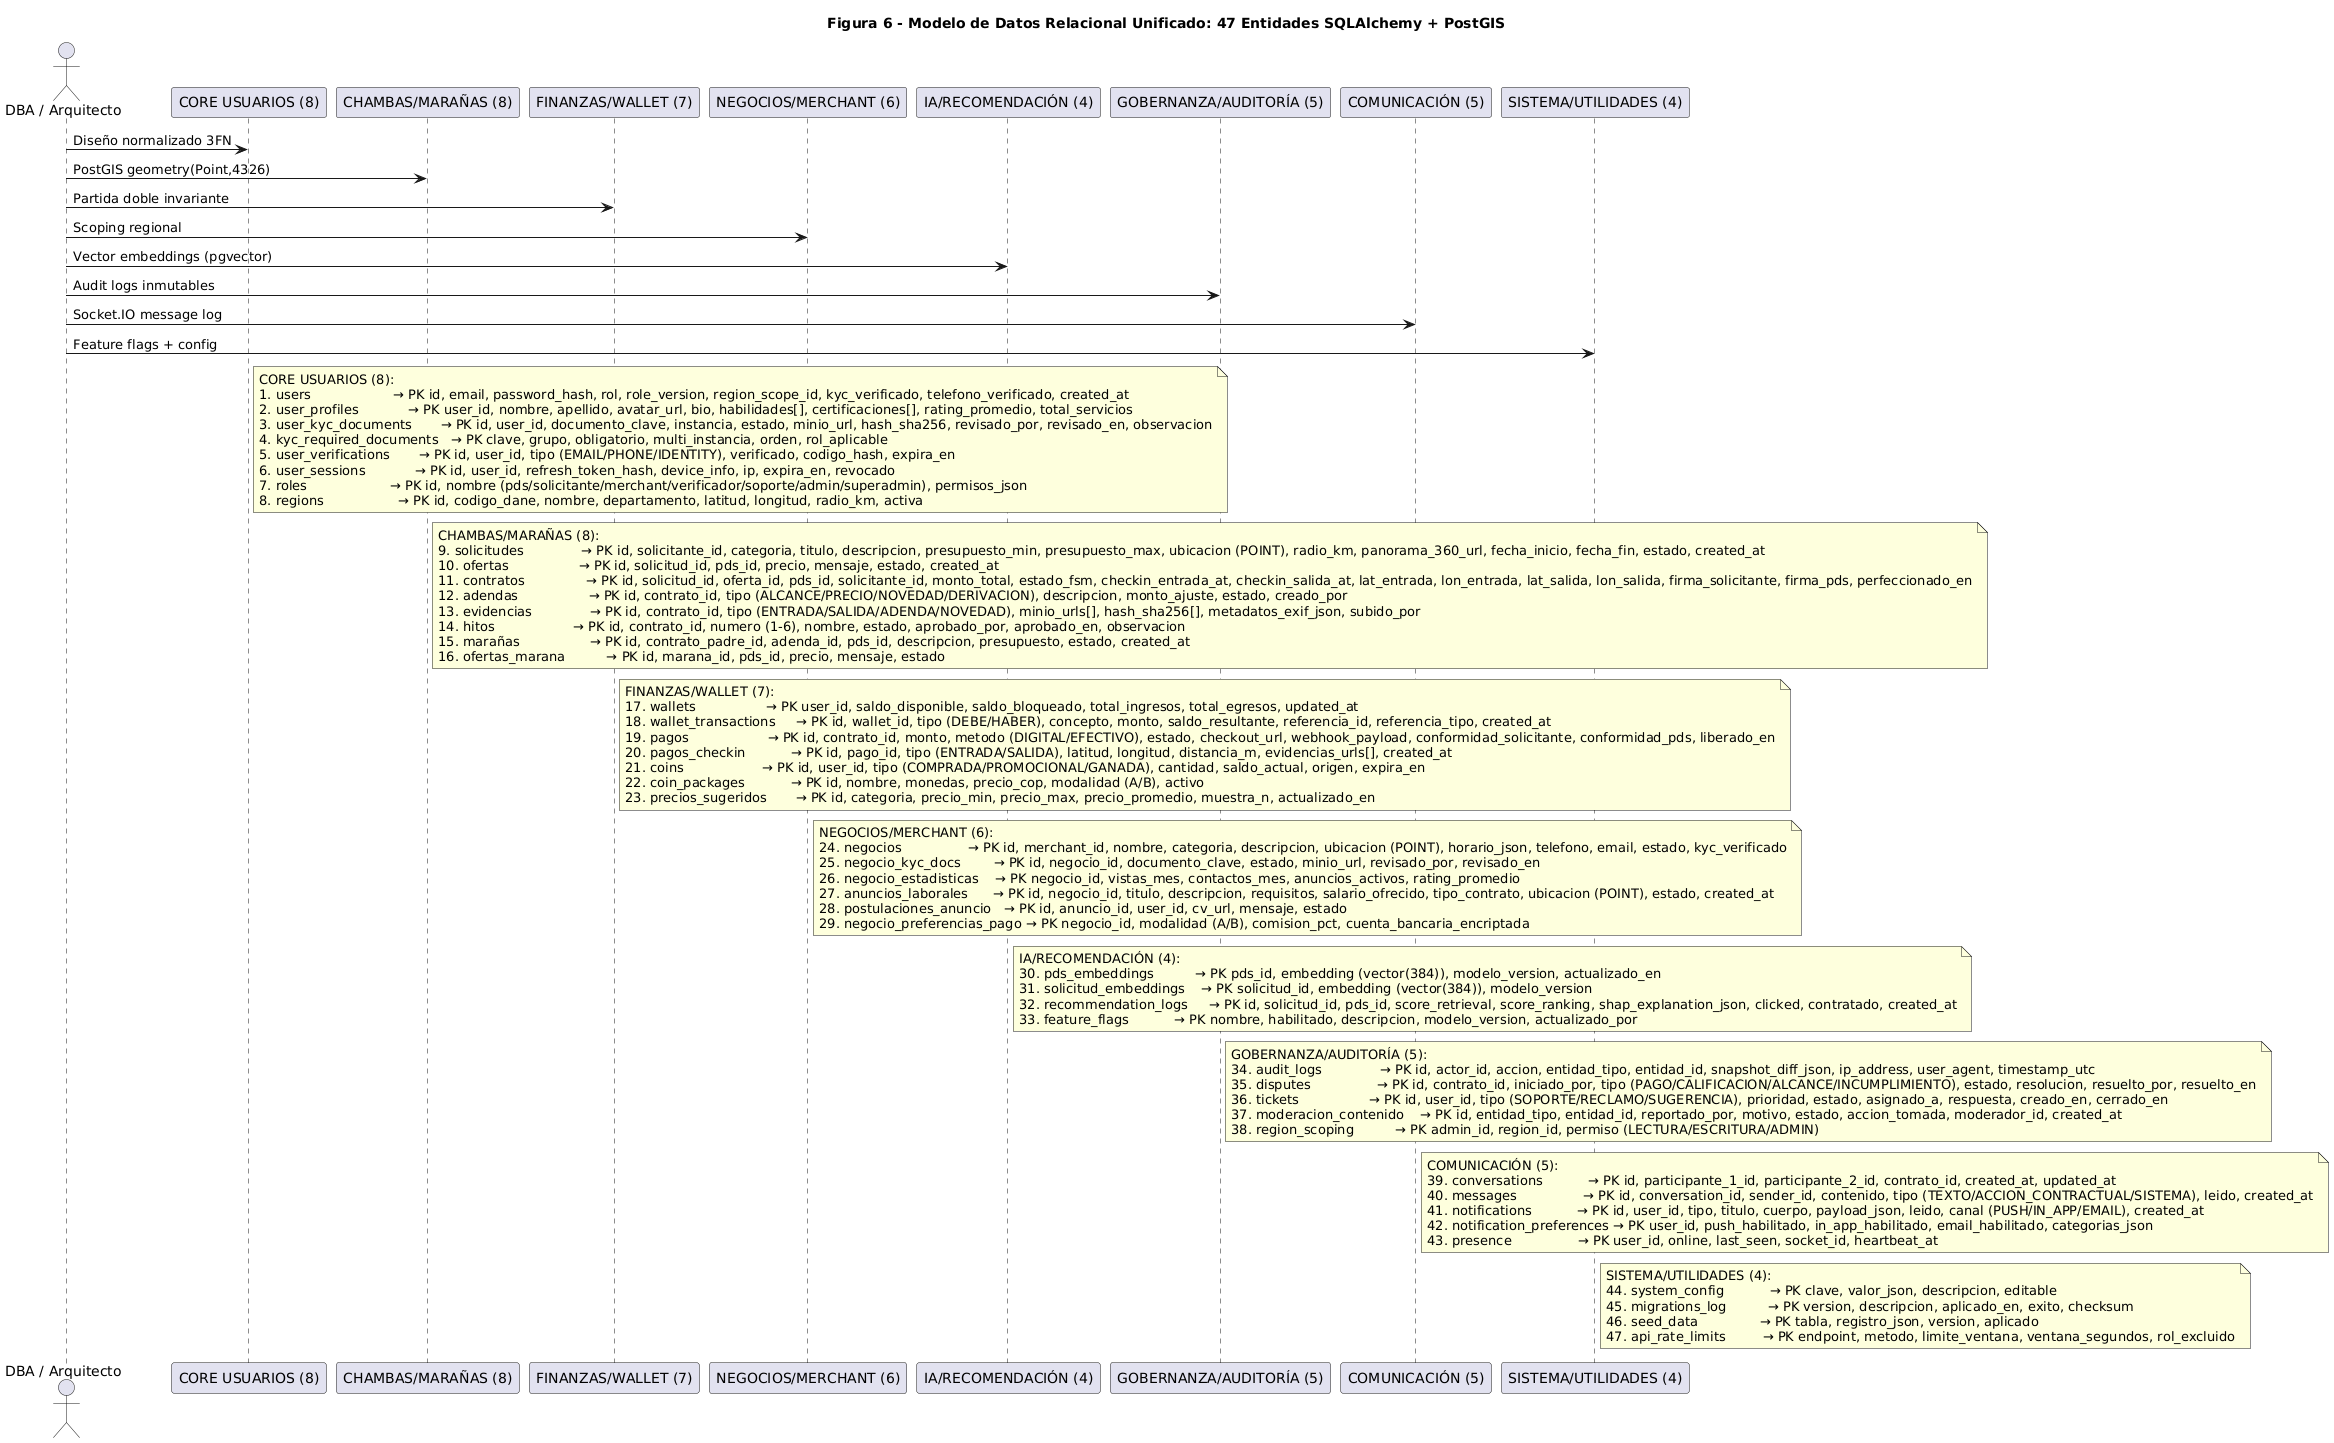

The diagram above was rendered by PlantUML. Its source (embedded in the PNG):
@startuml
title Figura 6 - Modelo de Datos Relacional Unificado: 47 Entidades SQLAlchemy + PostGIS

actor "DBA / Arquitecto" as DBA
participant "CORE USUARIOS (8)" as CORE
participant "CHAMBAS/MARAÑAS (8)" as CHAM
participant "FINANZAS/WALLET (7)" as FIN
participant "NEGOCIOS/MERCHANT (6)" as NEG
participant "IA/RECOMENDACIÓN (4)" as ML
participant "GOBERNANZA/AUDITORÍA (5)" as GOB
participant "COMUNICACIÓN (5)" as COM
participant "SISTEMA/UTILIDADES (4)" as SYS

DBA -> CORE: Diseño normalizado 3FN
DBA -> CHAM: PostGIS geometry(Point,4326)
DBA -> FIN: Partida doble invariante
DBA -> NEG: Scoping regional
DBA -> ML: Vector embeddings (pgvector)
DBA -> GOB: Audit logs inmutables
DBA -> COM: Socket.IO message log
DBA -> SYS: Feature flags + config

note right of CORE
  CORE USUARIOS (8):
  1. users                    → PK id, email, password_hash, rol, role_version, region_scope_id, kyc_verificado, telefono_verificado, created_at
  2. user_profiles            → PK user_id, nombre, apellido, avatar_url, bio, habilidades[], certificaciones[], rating_promedio, total_servicios
  3. user_kyc_documents       → PK id, user_id, documento_clave, instancia, estado, minio_url, hash_sha256, revisado_por, revisado_en, observacion
  4. kyc_required_documents   → PK clave, grupo, obligatorio, multi_instancia, orden, rol_aplicable
  5. user_verifications       → PK id, user_id, tipo (EMAIL/PHONE/IDENTITY), verificado, codigo_hash, expira_en
  6. user_sessions            → PK id, user_id, refresh_token_hash, device_info, ip, expira_en, revocado
  7. roles                    → PK id, nombre (pds/solicitante/merchant/verificador/soporte/admin/superadmin), permisos_json
  8. regions                  → PK id, codigo_dane, nombre, departamento, latitud, longitud, radio_km, activa
end note

note right of CHAM
  CHAMBAS/MARAÑAS (8):
  9. solicitudes              → PK id, solicitante_id, categoria, titulo, descripcion, presupuesto_min, presupuesto_max, ubicacion (POINT), radio_km, panorama_360_url, fecha_inicio, fecha_fin, estado, created_at
  10. ofertas                 → PK id, solicitud_id, pds_id, precio, mensaje, estado, created_at
  11. contratos               → PK id, solicitud_id, oferta_id, pds_id, solicitante_id, monto_total, estado_fsm, checkin_entrada_at, checkin_salida_at, lat_entrada, lon_entrada, lat_salida, lon_salida, firma_solicitante, firma_pds, perfeccionado_en
  12. adendas                 → PK id, contrato_id, tipo (ALCANCE/PRECIO/NOVEDAD/DERIVACION), descripcion, monto_ajuste, estado, creado_por
  13. evidencias              → PK id, contrato_id, tipo (ENTRADA/SALIDA/ADENDA/NOVEDAD), minio_urls[], hash_sha256[], metadatos_exif_json, subido_por
  14. hitos                   → PK id, contrato_id, numero (1-6), nombre, estado, aprobado_por, aprobado_en, observacion
  15. marañas                 → PK id, contrato_padre_id, adenda_id, pds_id, descripcion, presupuesto, estado, created_at
  16. ofertas_marana          → PK id, marana_id, pds_id, precio, mensaje, estado
end note

note right of FIN
  FINANZAS/WALLET (7):
  17. wallets                 → PK user_id, saldo_disponible, saldo_bloqueado, total_ingresos, total_egresos, updated_at
  18. wallet_transactions     → PK id, wallet_id, tipo (DEBE/HABER), concepto, monto, saldo_resultante, referencia_id, referencia_tipo, created_at
  19. pagos                   → PK id, contrato_id, monto, metodo (DIGITAL/EFECTIVO), estado, checkout_url, webhook_payload, conformidad_solicitante, conformidad_pds, liberado_en
  20. pagos_checkin           → PK id, pago_id, tipo (ENTRADA/SALIDA), latitud, longitud, distancia_m, evidencias_urls[], created_at
  21. coins                   → PK id, user_id, tipo (COMPRADA/PROMOCIONAL/GANADA), cantidad, saldo_actual, origen, expira_en
  22. coin_packages           → PK id, nombre, monedas, precio_cop, modalidad (A/B), activo
  23. precios_sugeridos       → PK id, categoria, precio_min, precio_max, precio_promedio, muestra_n, actualizado_en
end note

note right of NEG
  NEGOCIOS/MERCHANT (6):
  24. negocios                → PK id, merchant_id, nombre, categoria, descripcion, ubicacion (POINT), horario_json, telefono, email, estado, kyc_verificado
  25. negocio_kyc_docs        → PK id, negocio_id, documento_clave, estado, minio_url, revisado_por, revisado_en
  26. negocio_estadisticas    → PK negocio_id, vistas_mes, contactos_mes, anuncios_activos, rating_promedio
  27. anuncios_laborales      → PK id, negocio_id, titulo, descripcion, requisitos, salario_ofrecido, tipo_contrato, ubicacion (POINT), estado, created_at
  28. postulaciones_anuncio   → PK id, anuncio_id, user_id, cv_url, mensaje, estado
  29. negocio_preferencias_pago → PK negocio_id, modalidad (A/B), comision_pct, cuenta_bancaria_encriptada
end note

note right of ML
  IA/RECOMENDACIÓN (4):
  30. pds_embeddings          → PK pds_id, embedding (vector(384)), modelo_version, actualizado_en
  31. solicitud_embeddings    → PK solicitud_id, embedding (vector(384)), modelo_version
  32. recommendation_logs     → PK id, solicitud_id, pds_id, score_retrieval, score_ranking, shap_explanation_json, clicked, contratado, created_at
  33. feature_flags           → PK nombre, habilitado, descripcion, modelo_version, actualizado_por
end note

note right of GOB
  GOBERNANZA/AUDITORÍA (5):
  34. audit_logs              → PK id, actor_id, accion, entidad_tipo, entidad_id, snapshot_diff_json, ip_address, user_agent, timestamp_utc
  35. disputes                → PK id, contrato_id, iniciado_por, tipo (PAGO/CALIFICACION/ALCANCE/INCUMPLIMIENTO), estado, resolucion, resuelto_por, resuelto_en
  36. tickets                 → PK id, user_id, tipo (SOPORTE/RECLAMO/SUGERENCIA), prioridad, estado, asignado_a, respuesta, creado_en, cerrado_en
  37. moderacion_contenido    → PK id, entidad_tipo, entidad_id, reportado_por, motivo, estado, accion_tomada, moderador_id, created_at
  38. region_scoping          → PK admin_id, region_id, permiso (LECTURA/ESCRITURA/ADMIN)
end note

note right of COM
  COMUNICACIÓN (5):
  39. conversations           → PK id, participante_1_id, participante_2_id, contrato_id, created_at, updated_at
  40. messages                → PK id, conversation_id, sender_id, contenido, tipo (TEXTO/ACCION_CONTRACTUAL/SISTEMA), leido, created_at
  41. notifications           → PK id, user_id, tipo, titulo, cuerpo, payload_json, leido, canal (PUSH/IN_APP/EMAIL), created_at
  42. notification_preferences → PK user_id, push_habilitado, in_app_habilitado, email_habilitado, categorias_json
  43. presence                → PK user_id, online, last_seen, socket_id, heartbeat_at
end note

note right of SYS
  SISTEMA/UTILIDADES (4):
  44. system_config           → PK clave, valor_json, descripcion, editable
  45. migrations_log          → PK version, descripcion, aplicado_en, exito, checksum
  46. seed_data               → PK tabla, registro_json, version, aplicado
  47. api_rate_limits         → PK endpoint, metodo, limite_ventana, ventana_segundos, rol_excluido
end note

@enduml